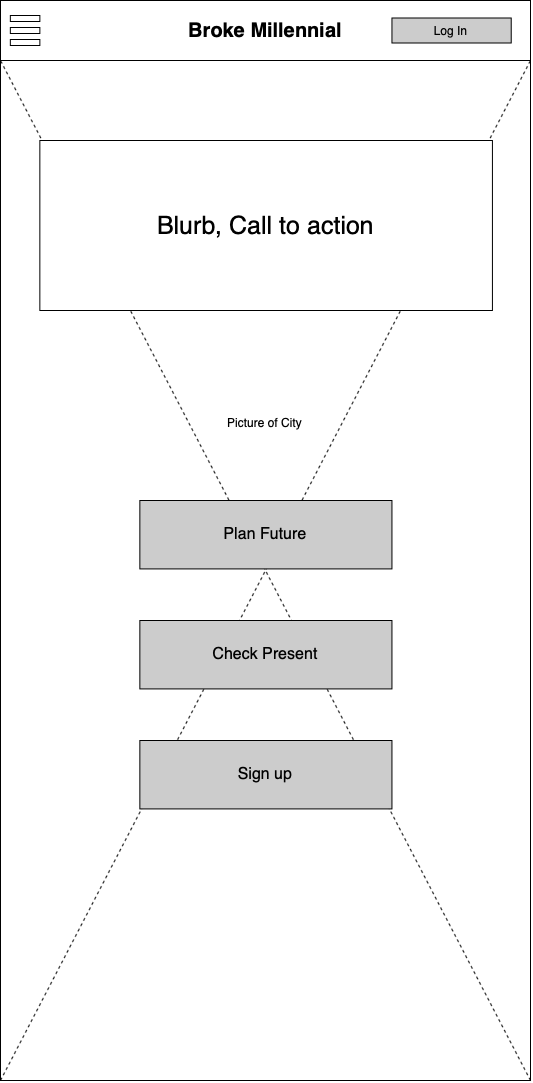

The diagram above was exported from draw.io. Its source (the exported page's mxGraphModel, read from the mxfile embedded in the PNG):
<mxGraphModel dx="1660" dy="1118" grid="1" gridSize="10" guides="1" tooltips="1" connect="1" arrows="1" fold="1" page="1" pageScale="1" pageWidth="850" pageHeight="1100" math="0" shadow="0">
  <root>
    <mxCell id="0" />
    <mxCell id="1" parent="0" />
    <mxCell id="2" value="" style="rounded=0;whiteSpace=wrap;html=1;" vertex="1" parent="1">
      <mxGeometry x="190" y="60" width="530" height="1080" as="geometry" />
    </mxCell>
    <mxCell id="3" value="" style="endArrow=none;dashed=1;html=1;fontSize=20;entryX=1;entryY=1;entryDx=0;entryDy=0;exitX=0;exitY=1;exitDx=0;exitDy=0;" edge="1" source="2" target="5" parent="1">
      <mxGeometry width="50" height="50" relative="1" as="geometry">
        <mxPoint x="544.1935483870968" y="370" as="sourcePoint" />
        <mxPoint x="593.3870967741935" y="320" as="targetPoint" />
      </mxGeometry>
    </mxCell>
    <mxCell id="4" value="" style="endArrow=none;dashed=1;html=1;fontSize=20;exitX=1;exitY=1;exitDx=0;exitDy=0;" edge="1" source="2" parent="1">
      <mxGeometry width="50" height="50" relative="1" as="geometry">
        <mxPoint x="140" y="170" as="sourcePoint" />
        <mxPoint x="190" y="120" as="targetPoint" />
      </mxGeometry>
    </mxCell>
    <mxCell id="5" value="&lt;b&gt;&lt;font style=&quot;font-size: 20px&quot;&gt;Broke&amp;nbsp;&lt;/font&gt;&lt;/b&gt;&lt;span style=&quot;font-size: 20px&quot;&gt;&lt;b&gt;Millennial&lt;/b&gt;&lt;/span&gt;" style="rounded=0;whiteSpace=wrap;html=1;" vertex="1" parent="1">
      <mxGeometry x="190" y="60" width="530" height="60" as="geometry" />
    </mxCell>
    <mxCell id="6" value="" style="group;fontSize=15;" vertex="1" connectable="0" parent="1">
      <mxGeometry x="329.35" y="560" width="252.1" height="260" as="geometry" />
    </mxCell>
    <mxCell id="7" value="&lt;font style=&quot;font-size: 16px&quot;&gt;Plan Future&lt;/font&gt;" style="rounded=0;whiteSpace=wrap;html=1;fillColor=#CCCCCC;" vertex="1" parent="6">
      <mxGeometry width="252.09999999999997" height="68.42105263157895" as="geometry" />
    </mxCell>
    <mxCell id="8" value="&lt;font style=&quot;font-size: 16px&quot;&gt;Check Present&lt;/font&gt;" style="rounded=0;whiteSpace=wrap;html=1;fillColor=#CCCCCC;" vertex="1" parent="6">
      <mxGeometry y="119.99947368421053" width="252.09999999999997" height="68.42105263157895" as="geometry" />
    </mxCell>
    <mxCell id="9" value="" style="group" vertex="1" connectable="0" parent="1">
      <mxGeometry x="199.83870967741936" y="75" width="29.51612903225806" height="30" as="geometry" />
    </mxCell>
    <mxCell id="10" value="" style="rounded=0;whiteSpace=wrap;html=1;fontSize=20;" vertex="1" parent="9">
      <mxGeometry width="29.51612903225806" height="6" as="geometry" />
    </mxCell>
    <mxCell id="11" value="" style="rounded=0;whiteSpace=wrap;html=1;fontSize=20;" vertex="1" parent="9">
      <mxGeometry y="12" width="29.51612903225806" height="6" as="geometry" />
    </mxCell>
    <mxCell id="12" value="" style="rounded=0;whiteSpace=wrap;html=1;fontSize=20;" vertex="1" parent="9">
      <mxGeometry y="24" width="29.51612903225806" height="6" as="geometry" />
    </mxCell>
    <mxCell id="13" value="&lt;font style=&quot;font-size: 25px&quot;&gt;Blurb, Call to action&lt;/font&gt;" style="rounded=0;whiteSpace=wrap;html=1;fontSize=20;" vertex="1" parent="1">
      <mxGeometry x="229.35" y="200" width="452.58" height="170" as="geometry" />
    </mxCell>
    <mxCell id="14" value="&lt;font style=&quot;font-size: 12px&quot;&gt;Picture of City&lt;/font&gt;" style="text;html=1;strokeColor=none;fillColor=none;align=center;verticalAlign=middle;whiteSpace=wrap;rounded=0;fontSize=20;" vertex="1" parent="1">
      <mxGeometry x="360.8787096774194" y="470" width="186.93548387096774" height="20" as="geometry" />
    </mxCell>
    <mxCell id="15" value="&lt;span style=&quot;font-size: 12px&quot;&gt;Log In&lt;/span&gt;" style="rounded=0;whiteSpace=wrap;html=1;fontSize=20;verticalAlign=bottom;fillColor=#CCCCCC;" vertex="1" parent="1">
      <mxGeometry x="581.45" y="77.5" width="119.27" height="25" as="geometry" />
    </mxCell>
    <mxCell id="16" value="&lt;font style=&quot;font-size: 16px&quot;&gt;Sign up&lt;/font&gt;" style="rounded=0;whiteSpace=wrap;html=1;fillColor=#CCCCCC;" vertex="1" parent="1">
      <mxGeometry x="329.35" y="799.9989473684211" width="252.09999999999997" height="68.42105263157895" as="geometry" />
    </mxCell>
  </root>
</mxGraphModel>